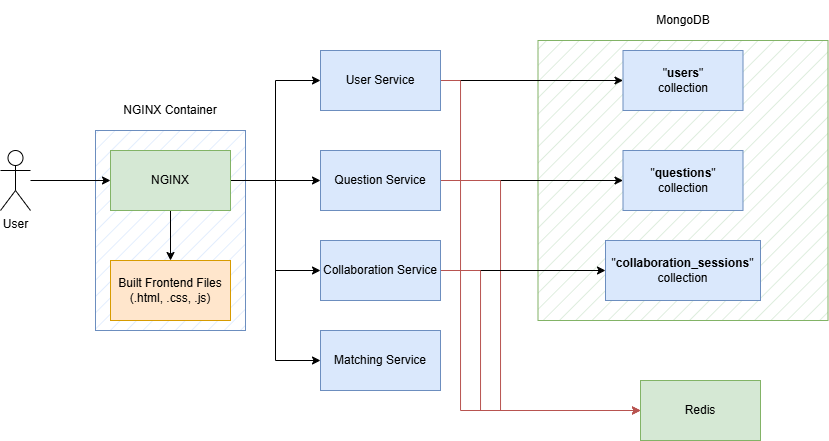

The diagram above was exported from draw.io. Its source (the exported page's mxGraphModel, read from the mxfile embedded in the PNG):
<mxGraphModel dx="1425" dy="536" grid="1" gridSize="10" guides="1" tooltips="1" connect="1" arrows="1" fold="1" page="1" pageScale="1" pageWidth="850" pageHeight="1100" math="0" shadow="0">
  <root>
    <mxCell id="0" />
    <mxCell id="1" parent="0" />
    <mxCell id="QwHBwgnYl4Hv5XBhtzQy-1" value="" style="rounded=0;whiteSpace=wrap;html=1;fillColor=#dae8fc;fillStyle=hatch;strokeColor=#6c8ebf;" parent="1" vertex="1">
      <mxGeometry x="225" y="240" width="150" height="200" as="geometry" />
    </mxCell>
    <mxCell id="41EBdhxNxVLZV15aZkeJ-1" value="" style="rounded=0;whiteSpace=wrap;html=1;fillColor=#d5e8d4;strokeColor=#82b366;fillStyle=hatch;" parent="1" vertex="1">
      <mxGeometry x="667.5" y="150" width="290" height="280" as="geometry" />
    </mxCell>
    <mxCell id="41EBdhxNxVLZV15aZkeJ-2" value="Redis" style="rounded=0;whiteSpace=wrap;html=1;fillColor=#d5e8d4;strokeColor=#82b366;" parent="1" vertex="1">
      <mxGeometry x="770" y="490" width="120" height="60" as="geometry" />
    </mxCell>
    <mxCell id="41EBdhxNxVLZV15aZkeJ-5" style="edgeStyle=orthogonalEdgeStyle;rounded=0;orthogonalLoop=1;jettySize=auto;html=1;" parent="1" source="41EBdhxNxVLZV15aZkeJ-3" target="41EBdhxNxVLZV15aZkeJ-4" edge="1">
      <mxGeometry relative="1" as="geometry" />
    </mxCell>
    <mxCell id="41EBdhxNxVLZV15aZkeJ-14" style="edgeStyle=orthogonalEdgeStyle;rounded=0;orthogonalLoop=1;jettySize=auto;html=1;entryX=0;entryY=0.5;entryDx=0;entryDy=0;" parent="1" source="41EBdhxNxVLZV15aZkeJ-3" target="41EBdhxNxVLZV15aZkeJ-11" edge="1">
      <mxGeometry relative="1" as="geometry" />
    </mxCell>
    <mxCell id="41EBdhxNxVLZV15aZkeJ-15" style="edgeStyle=orthogonalEdgeStyle;rounded=0;orthogonalLoop=1;jettySize=auto;html=1;entryX=0;entryY=0.5;entryDx=0;entryDy=0;" parent="1" source="41EBdhxNxVLZV15aZkeJ-3" target="41EBdhxNxVLZV15aZkeJ-10" edge="1">
      <mxGeometry relative="1" as="geometry" />
    </mxCell>
    <mxCell id="41EBdhxNxVLZV15aZkeJ-16" style="edgeStyle=orthogonalEdgeStyle;rounded=0;orthogonalLoop=1;jettySize=auto;html=1;entryX=0;entryY=0.5;entryDx=0;entryDy=0;" parent="1" source="41EBdhxNxVLZV15aZkeJ-3" target="41EBdhxNxVLZV15aZkeJ-12" edge="1">
      <mxGeometry relative="1" as="geometry" />
    </mxCell>
    <mxCell id="41EBdhxNxVLZV15aZkeJ-17" style="edgeStyle=orthogonalEdgeStyle;rounded=0;orthogonalLoop=1;jettySize=auto;html=1;entryX=0;entryY=0.5;entryDx=0;entryDy=0;" parent="1" source="41EBdhxNxVLZV15aZkeJ-3" target="41EBdhxNxVLZV15aZkeJ-13" edge="1">
      <mxGeometry relative="1" as="geometry" />
    </mxCell>
    <mxCell id="41EBdhxNxVLZV15aZkeJ-3" value="NGINX" style="rounded=0;whiteSpace=wrap;html=1;fillColor=#d5e8d4;strokeColor=#82b366;" parent="1" vertex="1">
      <mxGeometry x="240" y="260" width="120" height="60" as="geometry" />
    </mxCell>
    <mxCell id="41EBdhxNxVLZV15aZkeJ-4" value="Built Frontend Files&lt;br&gt;(.html, .css, .js)" style="rounded=0;whiteSpace=wrap;html=1;fillColor=#ffe6cc;strokeColor=#d79b00;" parent="1" vertex="1">
      <mxGeometry x="240" y="370" width="120" height="60" as="geometry" />
    </mxCell>
    <mxCell id="41EBdhxNxVLZV15aZkeJ-7" style="edgeStyle=orthogonalEdgeStyle;rounded=0;orthogonalLoop=1;jettySize=auto;html=1;entryX=0;entryY=0.5;entryDx=0;entryDy=0;" parent="1" source="41EBdhxNxVLZV15aZkeJ-6" target="41EBdhxNxVLZV15aZkeJ-3" edge="1">
      <mxGeometry relative="1" as="geometry" />
    </mxCell>
    <mxCell id="41EBdhxNxVLZV15aZkeJ-6" value="User" style="shape=umlActor;verticalLabelPosition=bottom;verticalAlign=top;html=1;outlineConnect=0;" parent="1" vertex="1">
      <mxGeometry x="130" y="260" width="30" height="60" as="geometry" />
    </mxCell>
    <mxCell id="srvKpYueAVTg1VaY08hH-8" style="edgeStyle=orthogonalEdgeStyle;rounded=0;orthogonalLoop=1;jettySize=auto;html=1;entryX=0;entryY=0.5;entryDx=0;entryDy=0;" edge="1" parent="1" source="41EBdhxNxVLZV15aZkeJ-10" target="srvKpYueAVTg1VaY08hH-1">
      <mxGeometry relative="1" as="geometry" />
    </mxCell>
    <mxCell id="srvKpYueAVTg1VaY08hH-14" style="edgeStyle=orthogonalEdgeStyle;rounded=0;orthogonalLoop=1;jettySize=auto;html=1;entryX=0;entryY=0.5;entryDx=0;entryDy=0;fillColor=#f8cecc;strokeColor=#b85450;" edge="1" parent="1" source="41EBdhxNxVLZV15aZkeJ-10" target="41EBdhxNxVLZV15aZkeJ-2">
      <mxGeometry relative="1" as="geometry">
        <Array as="points">
          <mxPoint x="590" y="190" />
          <mxPoint x="590" y="520" />
        </Array>
      </mxGeometry>
    </mxCell>
    <mxCell id="41EBdhxNxVLZV15aZkeJ-10" value="User Service" style="rounded=0;whiteSpace=wrap;html=1;fillColor=#dae8fc;strokeColor=#6c8ebf;" parent="1" vertex="1">
      <mxGeometry x="450" y="160" width="120" height="60" as="geometry" />
    </mxCell>
    <mxCell id="srvKpYueAVTg1VaY08hH-9" style="edgeStyle=orthogonalEdgeStyle;rounded=0;orthogonalLoop=1;jettySize=auto;html=1;" edge="1" parent="1" source="41EBdhxNxVLZV15aZkeJ-11" target="srvKpYueAVTg1VaY08hH-4">
      <mxGeometry relative="1" as="geometry" />
    </mxCell>
    <mxCell id="srvKpYueAVTg1VaY08hH-12" style="edgeStyle=orthogonalEdgeStyle;rounded=0;orthogonalLoop=1;jettySize=auto;html=1;entryX=0;entryY=0.5;entryDx=0;entryDy=0;fillColor=#f8cecc;strokeColor=#b85450;" edge="1" parent="1" source="41EBdhxNxVLZV15aZkeJ-11" target="41EBdhxNxVLZV15aZkeJ-2">
      <mxGeometry relative="1" as="geometry">
        <Array as="points">
          <mxPoint x="630" y="290" />
          <mxPoint x="630" y="520" />
        </Array>
      </mxGeometry>
    </mxCell>
    <mxCell id="41EBdhxNxVLZV15aZkeJ-11" value="Question Service" style="rounded=0;whiteSpace=wrap;html=1;fillColor=#dae8fc;strokeColor=#6c8ebf;" parent="1" vertex="1">
      <mxGeometry x="450" y="260" width="120" height="60" as="geometry" />
    </mxCell>
    <mxCell id="srvKpYueAVTg1VaY08hH-10" style="edgeStyle=orthogonalEdgeStyle;rounded=0;orthogonalLoop=1;jettySize=auto;html=1;" edge="1" parent="1" source="41EBdhxNxVLZV15aZkeJ-12" target="srvKpYueAVTg1VaY08hH-6">
      <mxGeometry relative="1" as="geometry" />
    </mxCell>
    <mxCell id="srvKpYueAVTg1VaY08hH-13" style="edgeStyle=orthogonalEdgeStyle;rounded=0;orthogonalLoop=1;jettySize=auto;html=1;entryX=0;entryY=0.5;entryDx=0;entryDy=0;fillColor=#f8cecc;strokeColor=#b85450;" edge="1" parent="1" source="41EBdhxNxVLZV15aZkeJ-12" target="41EBdhxNxVLZV15aZkeJ-2">
      <mxGeometry relative="1" as="geometry">
        <Array as="points">
          <mxPoint x="610" y="380" />
          <mxPoint x="610" y="520" />
        </Array>
      </mxGeometry>
    </mxCell>
    <mxCell id="41EBdhxNxVLZV15aZkeJ-12" value="Collaboration Service" style="rounded=0;whiteSpace=wrap;html=1;fillColor=#dae8fc;strokeColor=#6c8ebf;" parent="1" vertex="1">
      <mxGeometry x="450" y="350" width="120" height="60" as="geometry" />
    </mxCell>
    <mxCell id="41EBdhxNxVLZV15aZkeJ-13" value="Matching Service" style="rounded=0;whiteSpace=wrap;html=1;fillColor=#dae8fc;strokeColor=#6c8ebf;" parent="1" vertex="1">
      <mxGeometry x="450" y="440" width="120" height="60" as="geometry" />
    </mxCell>
    <mxCell id="QwHBwgnYl4Hv5XBhtzQy-2" value="NGINX Container" style="text;html=1;whiteSpace=wrap;strokeColor=none;fillColor=none;align=center;verticalAlign=middle;rounded=0;" parent="1" vertex="1">
      <mxGeometry x="230" y="200" width="140" height="40" as="geometry" />
    </mxCell>
    <mxCell id="srvKpYueAVTg1VaY08hH-1" value="&quot;&lt;b&gt;users&lt;/b&gt;&quot;&lt;div&gt;collection&lt;/div&gt;" style="rounded=0;whiteSpace=wrap;html=1;fillColor=#dae8fc;strokeColor=#6c8ebf;" vertex="1" parent="1">
      <mxGeometry x="752.5" y="160" width="120" height="60" as="geometry" />
    </mxCell>
    <mxCell id="srvKpYueAVTg1VaY08hH-2" value="MongoDB" style="text;html=1;whiteSpace=wrap;strokeColor=none;fillColor=none;align=center;verticalAlign=middle;rounded=0;" vertex="1" parent="1">
      <mxGeometry x="742.5" y="110" width="140" height="40" as="geometry" />
    </mxCell>
    <mxCell id="srvKpYueAVTg1VaY08hH-4" value="&quot;&lt;b&gt;questions&lt;/b&gt;&quot;&lt;div&gt;collection&lt;/div&gt;" style="rounded=0;whiteSpace=wrap;html=1;fillColor=#dae8fc;strokeColor=#6c8ebf;" vertex="1" parent="1">
      <mxGeometry x="752.5" y="260" width="120" height="60" as="geometry" />
    </mxCell>
    <mxCell id="srvKpYueAVTg1VaY08hH-6" value="&quot;&lt;b&gt;collaboration_sessions&lt;/b&gt;&quot;&lt;div&gt;collection&lt;/div&gt;" style="rounded=0;whiteSpace=wrap;html=1;fillColor=#dae8fc;strokeColor=#6c8ebf;" vertex="1" parent="1">
      <mxGeometry x="735" y="350" width="155" height="60" as="geometry" />
    </mxCell>
  </root>
</mxGraphModel>